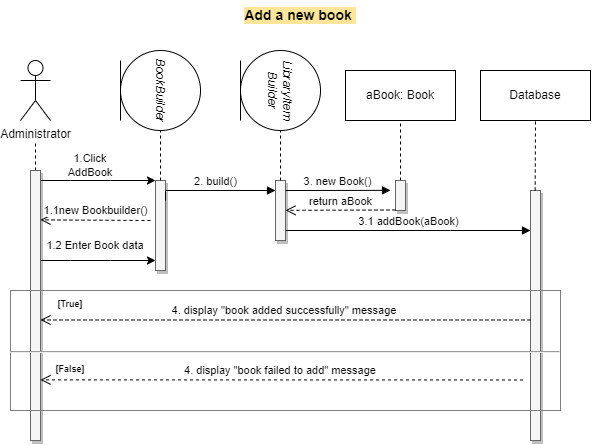

The diagram above was exported from draw.io. Its source (the exported page's mxGraphModel, read from the mxfile embedded in the PNG):
<mxGraphModel dx="838" dy="453" grid="1" gridSize="10" guides="1" tooltips="1" connect="1" arrows="1" fold="1" page="1" pageScale="1" pageWidth="3300" pageHeight="2339" math="0" shadow="0">
  <root>
    <mxCell id="WIyWlLk6GJQsqaUBKTNV-0" />
    <mxCell id="WIyWlLk6GJQsqaUBKTNV-1" parent="WIyWlLk6GJQsqaUBKTNV-0" />
    <mxCell id="a4taf1Y88buNqEABC-c8-62" value="&lt;b style=&quot;font-size: 14px;&quot;&gt;Add a new book&amp;nbsp;&lt;/b&gt;" style="text;html=1;strokeColor=none;fillColor=none;align=center;verticalAlign=middle;whiteSpace=wrap;rounded=0;fontSize=14;labelBackgroundColor=#FFE599;" vertex="1" parent="WIyWlLk6GJQsqaUBKTNV-1">
      <mxGeometry x="2650" y="660" width="580" height="30" as="geometry" />
    </mxCell>
    <mxCell id="a4taf1Y88buNqEABC-c8-1" value="Administrator" style="shape=umlActor;verticalLabelPosition=bottom;verticalAlign=top;html=1;outlineConnect=0;" vertex="1" parent="WIyWlLk6GJQsqaUBKTNV-1">
      <mxGeometry x="2660" y="720" width="30" height="60" as="geometry" />
    </mxCell>
    <mxCell id="a4taf1Y88buNqEABC-c8-2" value="&lt;i&gt;BookBuilder&lt;/i&gt;" style="ellipse;shape=umlEntity;html=1;rotation=90;whiteSpace=wrap;verticalAlign=middle;textDirection=ltr;direction=east;" vertex="1" parent="WIyWlLk6GJQsqaUBKTNV-1">
      <mxGeometry x="2760" y="710" width="80" height="80" as="geometry" />
    </mxCell>
    <mxCell id="a4taf1Y88buNqEABC-c8-3" value="&lt;i&gt;LibraryItem&lt;br&gt;Builder&lt;/i&gt;" style="ellipse;shape=umlEntity;whiteSpace=wrap;html=1;rotation=90;" vertex="1" parent="WIyWlLk6GJQsqaUBKTNV-1">
      <mxGeometry x="2880" y="710" width="80" height="80" as="geometry" />
    </mxCell>
    <mxCell id="a4taf1Y88buNqEABC-c8-7" value="" style="html=1;points=[];perimeter=orthogonalPerimeter;outlineConnect=0;targetShapes=umlLifeline;portConstraint=eastwest;newEdgeStyle={&quot;edgeStyle&quot;:&quot;elbowEdgeStyle&quot;,&quot;elbow&quot;:&quot;vertical&quot;,&quot;curved&quot;:0,&quot;rounded&quot;:0};fillColor=#f5f5f5;fontColor=#333333;strokeColor=#666666;fillStyle=auto;shadow=1;" vertex="1" parent="WIyWlLk6GJQsqaUBKTNV-1">
      <mxGeometry x="2670" y="830" width="10" height="270" as="geometry" />
    </mxCell>
    <mxCell id="a4taf1Y88buNqEABC-c8-8" value="" style="html=1;points=[];perimeter=orthogonalPerimeter;outlineConnect=0;targetShapes=umlLifeline;portConstraint=eastwest;newEdgeStyle={&quot;edgeStyle&quot;:&quot;elbowEdgeStyle&quot;,&quot;elbow&quot;:&quot;vertical&quot;,&quot;curved&quot;:0,&quot;rounded&quot;:0};shadow=1;fillColor=#f5f5f5;fontColor=#333333;strokeColor=#666666;" vertex="1" parent="WIyWlLk6GJQsqaUBKTNV-1">
      <mxGeometry x="2795" y="840" width="10" height="90" as="geometry" />
    </mxCell>
    <mxCell id="a4taf1Y88buNqEABC-c8-9" value="" style="html=1;points=[];perimeter=orthogonalPerimeter;outlineConnect=0;targetShapes=umlLifeline;portConstraint=eastwest;newEdgeStyle={&quot;edgeStyle&quot;:&quot;elbowEdgeStyle&quot;,&quot;elbow&quot;:&quot;vertical&quot;,&quot;curved&quot;:0,&quot;rounded&quot;:0};fillColor=#f5f5f5;fontColor=#333333;strokeColor=#666666;shadow=1;" vertex="1" parent="WIyWlLk6GJQsqaUBKTNV-1">
      <mxGeometry x="2915" y="840" width="10" height="60" as="geometry" />
    </mxCell>
    <mxCell id="a4taf1Y88buNqEABC-c8-18" value="" style="endArrow=none;dashed=1;html=1;rounded=0;" edge="1" parent="WIyWlLk6GJQsqaUBKTNV-1" source="a4taf1Y88buNqEABC-c8-7">
      <mxGeometry width="50" height="50" relative="1" as="geometry">
        <mxPoint x="2630" y="850" as="sourcePoint" />
        <mxPoint x="2675" y="800" as="targetPoint" />
      </mxGeometry>
    </mxCell>
    <mxCell id="a4taf1Y88buNqEABC-c8-19" value="" style="endArrow=none;dashed=1;html=1;rounded=0;" edge="1" parent="WIyWlLk6GJQsqaUBKTNV-1">
      <mxGeometry width="50" height="50" relative="1" as="geometry">
        <mxPoint x="2800" y="840" as="sourcePoint" />
        <mxPoint x="2800" y="790" as="targetPoint" />
      </mxGeometry>
    </mxCell>
    <mxCell id="a4taf1Y88buNqEABC-c8-20" value="" style="endArrow=none;dashed=1;html=1;rounded=0;entryX=1;entryY=0.5;entryDx=0;entryDy=0;" edge="1" parent="WIyWlLk6GJQsqaUBKTNV-1" source="a4taf1Y88buNqEABC-c8-9" target="a4taf1Y88buNqEABC-c8-3">
      <mxGeometry width="50" height="50" relative="1" as="geometry">
        <mxPoint x="2920" y="830" as="sourcePoint" />
        <mxPoint x="2919.66" y="800" as="targetPoint" />
      </mxGeometry>
    </mxCell>
    <mxCell id="a4taf1Y88buNqEABC-c8-22" value="" style="endArrow=classic;html=1;rounded=0;" edge="1" parent="WIyWlLk6GJQsqaUBKTNV-1" source="a4taf1Y88buNqEABC-c8-7" target="a4taf1Y88buNqEABC-c8-8">
      <mxGeometry width="50" height="50" relative="1" as="geometry">
        <mxPoint x="2860" y="1020" as="sourcePoint" />
        <mxPoint x="2910" y="970" as="targetPoint" />
        <Array as="points">
          <mxPoint x="2710" y="840" />
          <mxPoint x="2750" y="840" />
        </Array>
      </mxGeometry>
    </mxCell>
    <mxCell id="a4taf1Y88buNqEABC-c8-23" value="1.Click AddBook" style="text;html=1;strokeColor=none;fillColor=none;align=center;verticalAlign=middle;whiteSpace=wrap;rounded=0;fontSize=11;" vertex="1" parent="WIyWlLk6GJQsqaUBKTNV-1">
      <mxGeometry x="2690" y="810" width="80" height="30" as="geometry" />
    </mxCell>
    <mxCell id="a4taf1Y88buNqEABC-c8-27" value="1.1new Bookbuilder()" style="html=1;verticalAlign=bottom;endArrow=open;dashed=1;endSize=8;edgeStyle=elbowEdgeStyle;elbow=vertical;curved=0;rounded=0;" edge="1" parent="WIyWlLk6GJQsqaUBKTNV-1">
      <mxGeometry relative="1" as="geometry">
        <mxPoint x="2790" y="880" as="sourcePoint" />
        <mxPoint x="2680" y="879.66" as="targetPoint" />
      </mxGeometry>
    </mxCell>
    <mxCell id="a4taf1Y88buNqEABC-c8-28" value="" style="endArrow=classic;html=1;rounded=0;" edge="1" parent="WIyWlLk6GJQsqaUBKTNV-1">
      <mxGeometry width="50" height="50" relative="1" as="geometry">
        <mxPoint x="2680" y="920" as="sourcePoint" />
        <mxPoint x="2795" y="920" as="targetPoint" />
        <Array as="points">
          <mxPoint x="2710" y="920" />
          <mxPoint x="2750" y="920" />
        </Array>
      </mxGeometry>
    </mxCell>
    <mxCell id="a4taf1Y88buNqEABC-c8-30" value="1.2 Enter Book data" style="text;html=1;strokeColor=none;fillColor=none;align=center;verticalAlign=middle;whiteSpace=wrap;rounded=0;fontSize=11;" vertex="1" parent="WIyWlLk6GJQsqaUBKTNV-1">
      <mxGeometry x="2680" y="890" width="110" height="30" as="geometry" />
    </mxCell>
    <mxCell id="a4taf1Y88buNqEABC-c8-31" value="2. build()" style="html=1;verticalAlign=bottom;endArrow=block;edgeStyle=elbowEdgeStyle;elbow=vertical;curved=0;rounded=0;" edge="1" parent="WIyWlLk6GJQsqaUBKTNV-1" target="a4taf1Y88buNqEABC-c8-9">
      <mxGeometry width="80" relative="1" as="geometry">
        <mxPoint x="2805" y="860.03" as="sourcePoint" />
        <mxPoint x="2910" y="860" as="targetPoint" />
        <Array as="points">
          <mxPoint x="2900" y="850" />
        </Array>
      </mxGeometry>
    </mxCell>
    <mxCell id="a4taf1Y88buNqEABC-c8-35" value="" style="endArrow=none;dashed=1;html=1;rounded=0;entryX=0.5;entryY=1;entryDx=0;entryDy=0;" edge="1" parent="WIyWlLk6GJQsqaUBKTNV-1" source="a4taf1Y88buNqEABC-c8-66" target="a4taf1Y88buNqEABC-c8-41">
      <mxGeometry width="50" height="50" relative="1" as="geometry">
        <mxPoint x="3040" y="890" as="sourcePoint" />
        <mxPoint x="3040" y="790" as="targetPoint" />
      </mxGeometry>
    </mxCell>
    <mxCell id="a4taf1Y88buNqEABC-c8-41" value="aBook: Book" style="html=1;whiteSpace=wrap;" vertex="1" parent="WIyWlLk6GJQsqaUBKTNV-1">
      <mxGeometry x="2985" y="730" width="110" height="50" as="geometry" />
    </mxCell>
    <mxCell id="a4taf1Y88buNqEABC-c8-42" value="" style="html=1;points=[];perimeter=orthogonalPerimeter;outlineConnect=0;targetShapes=umlLifeline;portConstraint=eastwest;newEdgeStyle={&quot;edgeStyle&quot;:&quot;elbowEdgeStyle&quot;,&quot;elbow&quot;:&quot;vertical&quot;,&quot;curved&quot;:0,&quot;rounded&quot;:0};fillColor=#f5f5f5;fontColor=#333333;strokeColor=#666666;shadow=1;" vertex="1" parent="WIyWlLk6GJQsqaUBKTNV-1">
      <mxGeometry x="3170" y="850" width="10" height="250" as="geometry" />
    </mxCell>
    <mxCell id="a4taf1Y88buNqEABC-c8-43" value="" style="endArrow=none;dashed=1;html=1;rounded=0;entryX=0.5;entryY=1;entryDx=0;entryDy=0;" edge="1" parent="WIyWlLk6GJQsqaUBKTNV-1" target="a4taf1Y88buNqEABC-c8-44">
      <mxGeometry width="50" height="50" relative="1" as="geometry">
        <mxPoint x="3174.66" y="850" as="sourcePoint" />
        <mxPoint x="3175" y="790" as="targetPoint" />
      </mxGeometry>
    </mxCell>
    <mxCell id="a4taf1Y88buNqEABC-c8-44" value="Database" style="html=1;whiteSpace=wrap;" vertex="1" parent="WIyWlLk6GJQsqaUBKTNV-1">
      <mxGeometry x="3120" y="730" width="110" height="50" as="geometry" />
    </mxCell>
    <mxCell id="a4taf1Y88buNqEABC-c8-53" value="4. display &quot;book added successfully&quot; message&amp;nbsp;" style="html=1;verticalAlign=bottom;endArrow=open;dashed=1;endSize=8;edgeStyle=elbowEdgeStyle;elbow=vertical;curved=0;rounded=0;" edge="1" parent="WIyWlLk6GJQsqaUBKTNV-1">
      <mxGeometry relative="1" as="geometry">
        <mxPoint x="3170.0000000000005" y="979.48" as="sourcePoint" />
        <mxPoint x="2680" y="979.48" as="targetPoint" />
        <Array as="points">
          <mxPoint x="3160" y="979.48" />
        </Array>
      </mxGeometry>
    </mxCell>
    <mxCell id="a4taf1Y88buNqEABC-c8-56" value="4. display &quot;book failed to add&quot; message&amp;nbsp;" style="html=1;verticalAlign=bottom;endArrow=open;dashed=1;endSize=8;edgeStyle=elbowEdgeStyle;elbow=vertical;curved=0;rounded=0;" edge="1" parent="WIyWlLk6GJQsqaUBKTNV-1">
      <mxGeometry relative="1" as="geometry">
        <mxPoint x="3162.5" y="1039.48" as="sourcePoint" />
        <mxPoint x="2680" y="1039.0514285714285" as="targetPoint" />
      </mxGeometry>
    </mxCell>
    <mxCell id="a4taf1Y88buNqEABC-c8-59" value="[True]" style="text;html=1;strokeColor=none;fillColor=none;align=center;verticalAlign=middle;whiteSpace=wrap;rounded=0;fontSize=9;fontStyle=1" vertex="1" parent="WIyWlLk6GJQsqaUBKTNV-1">
      <mxGeometry x="2690" y="954.48" width="40" height="20" as="geometry" />
    </mxCell>
    <mxCell id="a4taf1Y88buNqEABC-c8-60" value="[False]" style="text;html=1;strokeColor=none;fillColor=none;align=center;verticalAlign=middle;whiteSpace=wrap;rounded=0;fontSize=9;fontStyle=1" vertex="1" parent="WIyWlLk6GJQsqaUBKTNV-1">
      <mxGeometry x="2690" y="1019.48" width="40" height="20" as="geometry" />
    </mxCell>
    <mxCell id="a4taf1Y88buNqEABC-c8-63" value="3.1 addBook(aBook)" style="html=1;verticalAlign=bottom;endArrow=block;edgeStyle=elbowEdgeStyle;elbow=vertical;curved=0;rounded=0;" edge="1" parent="WIyWlLk6GJQsqaUBKTNV-1">
      <mxGeometry x="0.0022" width="80" relative="1" as="geometry">
        <mxPoint x="2925" y="890" as="sourcePoint" />
        <mxPoint x="3170" y="890" as="targetPoint" />
        <Array as="points">
          <mxPoint x="3090" y="890" />
          <mxPoint x="3000" y="900" />
          <mxPoint x="3110" y="930" />
        </Array>
        <mxPoint as="offset" />
      </mxGeometry>
    </mxCell>
    <mxCell id="a4taf1Y88buNqEABC-c8-66" value="" style="html=1;points=[];perimeter=orthogonalPerimeter;outlineConnect=0;targetShapes=umlLifeline;portConstraint=eastwest;newEdgeStyle={&quot;edgeStyle&quot;:&quot;elbowEdgeStyle&quot;,&quot;elbow&quot;:&quot;vertical&quot;,&quot;curved&quot;:0,&quot;rounded&quot;:0};fillColor=#f5f5f5;fontColor=#333333;strokeColor=#666666;shadow=1;" vertex="1" parent="WIyWlLk6GJQsqaUBKTNV-1">
      <mxGeometry x="3035" y="840" width="10" height="30" as="geometry" />
    </mxCell>
    <mxCell id="a4taf1Y88buNqEABC-c8-36" value="3. new Book()" style="html=1;verticalAlign=bottom;endArrow=block;edgeStyle=elbowEdgeStyle;elbow=vertical;curved=0;rounded=0;" edge="1" parent="WIyWlLk6GJQsqaUBKTNV-1">
      <mxGeometry width="80" relative="1" as="geometry">
        <mxPoint x="2925" y="850.03" as="sourcePoint" />
        <mxPoint x="3030" y="850" as="targetPoint" />
      </mxGeometry>
    </mxCell>
    <mxCell id="a4taf1Y88buNqEABC-c8-68" value="return aBook" style="html=1;verticalAlign=bottom;endArrow=open;dashed=1;endSize=8;edgeStyle=elbowEdgeStyle;elbow=vertical;curved=0;rounded=0;" edge="1" parent="WIyWlLk6GJQsqaUBKTNV-1" target="a4taf1Y88buNqEABC-c8-9">
      <mxGeometry relative="1" as="geometry">
        <mxPoint x="3035" y="869.48" as="sourcePoint" />
        <mxPoint x="2955" y="869.48" as="targetPoint" />
      </mxGeometry>
    </mxCell>
    <mxCell id="a4taf1Y88buNqEABC-c8-69" value="&lt;p style=&quot;margin:0px;margin-top:4px;text-align:center;text-decoration:underline;&quot;&gt;&lt;br&gt;&lt;/p&gt;&lt;p style=&quot;margin:0px;margin-top:4px;text-align:center;text-decoration:underline;&quot;&gt;&lt;br&gt;&lt;/p&gt;&lt;p style=&quot;margin:0px;margin-top:4px;text-align:center;text-decoration:underline;&quot;&gt;&lt;br&gt;&lt;/p&gt;&lt;hr&gt;&lt;p style=&quot;margin:0px;margin-left:8px;&quot;&gt;&lt;br&gt;&lt;/p&gt;" style="verticalAlign=top;align=left;overflow=fill;fontSize=12;fontFamily=Helvetica;html=1;whiteSpace=wrap;fillColor=none;strokeColor=#808080;" vertex="1" parent="WIyWlLk6GJQsqaUBKTNV-1">
      <mxGeometry x="2650" y="950" width="550" height="120" as="geometry" />
    </mxCell>
  </root>
</mxGraphModel>